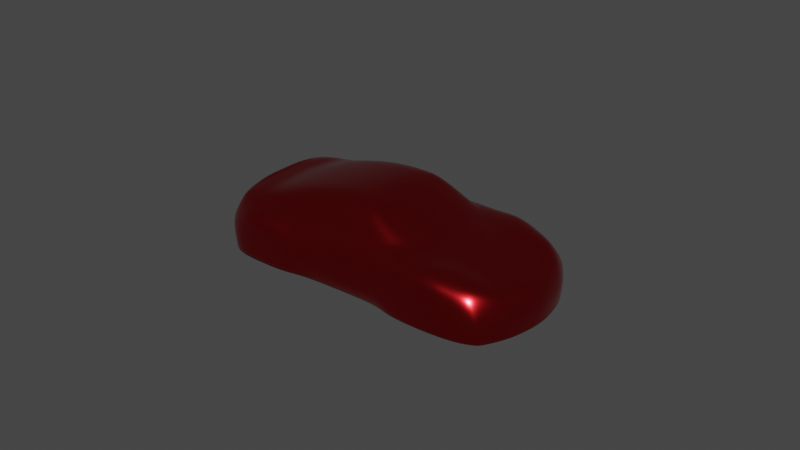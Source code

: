 # Source: Paint_tester7.blend  (saved by Blender 4.1.17; exported with 4.5.12 LTS)
import bpy
from mathutils import Matrix  # noqa: F401  (used for matrix-valued properties, if any)

bpy.ops.wm.read_factory_settings(use_empty=True)
scene = bpy.context.scene
scene.name = 'Scene'

# ---- materials (node trees are filled in below, after node groups)
mat_material = bpy.data.materials.new('Material')
mat_material.use_transparent_shadow = False

# ---- material node trees
mat_material.use_nodes = True; mat_material.node_tree.nodes.clear()
_N = mat_material.node_tree.nodes; _L = mat_material.node_tree.links
n0 = _N.new('ShaderNodeOutputMaterial'); n0.name = 'Material Output'; n0.location = (300, 300)
n1 = _N.new('ShaderNodeBsdfPrincipled'); n1.name = 'Principled BSDF'; n1.location = (-13, 302)
n1.distribution = 'GGX'
n1.subsurface_method = 'RANDOM_WALK_SKIN'
n1.inputs[0].default_value = (0.6828, 0.01817, 0.02332, 1.0)
n1.inputs[1].default_value = 1.0
n1.inputs[2].default_value = 0.2
n1.inputs[3].default_value = 1.45
n1.inputs[27].default_value = (0.0, 0.0, 0.0, 1.0)
n1.inputs[28].default_value = 1.0
_L.new(n1.outputs[0], n0.inputs[0])
n0.is_active_output = True

# ---- world
world_world = bpy.data.worlds.new('World'); scene.world = world_world
world_world.use_nodes = True; world_world.node_tree.nodes.clear()
_N = world_world.node_tree.nodes; _L = world_world.node_tree.links
n0 = _N.new('ShaderNodeOutputWorld'); n0.name = 'World Output'; n0.location = (300, 300)
n1 = _N.new('ShaderNodeBackground'); n1.name = 'Background'; n1.location = (10, 300)
n1.inputs[0].default_value = (0.05088, 0.05088, 0.05088, 1.0)
_L.new(n1.outputs[0], n0.inputs[0])
n0.is_active_output = True
world_world.color = (0.05088, 0.05088, 0.05088)
world_world.use_sun_shadow = False
world_world.sun_shadow_jitter_overblur = 0.0

# ---- meshes
me_plane = bpy.data.meshes.new('Plane')
me_plane.from_pydata([(-1.315, 0.7779, -0.3586), (0.9332, 0.8714, -0.583), (-1.462, 0.0, -0.3395), (1.162, 0.0, -0.5662), (-0.1453, 0.7825, -0.154), (-0.1453, 0.0, -0.1052), (0.1754, 0.0, -0.1468), (0.09306, 0.7725, -0.1677), (-1.76, 0.7794, -0.5284), (-1.888, 0.0, -0.5018), (-2.191, 0.691, -0.557), (-2.299, 0.0, -0.56), (2.025, 0.979, -0.7569), (2.604, 0.0, -0.9959), (1.497, 1.134, -0.6474), (1.551, 0.0, -0.658), (-2.016, 0.0, -0.5365), (-0.6577, 0.7656, -0.1801), (-0.6577, 0.0, -0.1446), (0.5922, 1.166, -0.7), (0.02161, 1.15, -0.7032), (-0.6133, 1.05, -0.6148), (1.152, 1.161, -0.6495), (-1.24, 0.9327, -0.6), (1.11, 0.4595, -0.5662), (-1.417, 0.4329, -0.3385), (-0.1453, 0.4251, -0.1133), (0.1404, 0.41, -0.1468), (-1.843, 0.4329, -0.5018), (2.51, 0.5398, -0.9961), (1.516, 0.5796, -0.658), (-0.6577, 0.4531, -0.1631), (2.298, 0.7937, -0.7966), (1.573, 0.8426, -0.6162), (2.645, 0.0, -1.225), (2.569, 0.527, -1.225), (-1.097, 1.163, -0.7), (-2.407, 0.0, -0.5426), (-1.662, 1.126, -0.66), (-2.337, 0.9514, -0.668), (-2.409, 0.4264, -0.5423), (-2.488, 1.093, -1.103), (-1.191, 1.311, -1.204), (-0.6083, 1.239, -1.05), (0.6172, 1.23, -1.111), (0.0363, 1.228, -1.111), (-2.524, 0.4541, -1.157), (-2.527, 0.0, -1.107), (-1.421, 1.312, -0.7704), (0.6047, 1.207, -0.9034), (0.4842, 1.021, -0.6072), (0.01586, 1.027, -0.6232), (0.02988, 1.2, -0.9055), (-0.6091, 1.193, -0.843), (-2.467, 0.0, -0.9055), (-2.412, 1.045, -0.8855), (-2.468, 0.4515, -0.9053), (-1.998, 0.7627, -0.5613), (2.625, 0.0, -1.5), (-2.446, 1.034, -1.442), (-2.059, 1.03, -0.66), (-2.193, 1.316, -1.188), (-1.921, 1.318, -0.7604), (-2.39, 0.0, -0.724), (-2.392, 0.4486, -0.7238), (-2.461, 0.9462, -0.8896), (-2.381, 0.8661, -0.6776), (-2.355, 0.8225, -0.6371), (-0.6153, 0.9968, -0.6063), (2.44, 0.0, -0.8787), (2.361, 0.5444, -0.8583), (2.486, 0.7709, -1.226), (2.412, 0.7785, -0.9831), (1.851, 1.226, -0.9172), (1.922, 1.227, -1.197), (1.148, 1.25, -0.78), (0.8576, 1.255, -1.2), (0.9096, 1.251, -0.91), (1.62, 1.242, -0.827), (-1.265, 1.311, -0.9255), (-2.098, 1.317, -0.9125), (-1.671, 1.315, -0.735), (-1.692, 1.327, -1.196), (-1.681, 1.328, -0.919), (-1.752, 0.9291, -0.59), (-2.267, 0.7977, -0.6031), (-2.012, 0.9023, -0.6), (2.294, 1.065, -1.166), (2.238, 1.107, -1.164), (2.209, 1.074, -0.9623), (-0.6083, 1.26, -1.284), (0.6297, 1.227, -1.319), (0.04272, 1.231, -1.319), (2.568, 0.2699, -0.996), (1.545, 0.2898, -0.658), (2.618, 0.2635, -1.225), (2.412, 0.2722, -0.8685), (-0.8994, 1.262, -1.244), (-0.9366, 1.252, -0.988), (-2.191, 0.4329, -0.557), (-1.998, 0.4329, -0.5575), (-2.299, 0.4329, -0.56), (-0.9785, 1.085, -0.6553), (2.634, 0.0, -1.376), (2.556, 0.525, -1.376), (2.468, 0.7725, -1.376), (1.922, 1.225, -1.365), (2.247, 1.091, -1.369), (2.316, 1.037, -1.371), (2.606, 0.2625, -1.376), (0.8534, 1.253, -1.36), (-2.192, 0.0, -1.273), (-2.191, 0.0, -0.557), (-2.504, 0.8794, -1.444), (-1.197, 1.311, -1.471), (-0.6084, 1.176, -1.485), (0.6401, 1.129, -1.491), (0.04805, 1.138, -1.491), (-2.185, 1.316, -1.462), (0.85, 1.25, -1.498), (-1.691, 1.327, -1.467), (2.318, 1.015, -1.5), (-0.9028, 1.22, -1.478), (2.546, 0.5233, -1.5), (2.453, 0.7738, -1.501), (1.921, 1.221, -1.499), (2.248, 1.07, -1.499), (2.597, 0.2616, -1.5), (1.817, 1.04, -0.7138), (1.939, 0.562, -0.7582), (1.935, 0.8182, -0.7064), (1.995, 0.0, -0.7684), (1.978, 0.281, -0.7633), (2.266, 1.079, -1.21), (2.282, 1.064, -1.37), (2.283, 1.043, -1.499), (0.1077, 0.7521, -0.1665), (-2.193, 0.4541, -1.273), (-2.528, 0.4539, -1.107), (-2.539, 0.9881, -1.105), (-2.523, 0.0, -1.157), (-2.504, 0.9284, -1.442), (-2.136, 0.0, -1.47), (-2.148, 0.5057, -1.47), (-2.183, 0.8613, -1.47), (-2.46, 0.0, -1.179), (-2.461, 0.4541, -1.179), (-2.446, 0.8748, -1.444), (-2.526, 0.8195, -1.208), (-2.527, 0.801, -1.192), (-2.527, 0.8126, -1.197), (-2.249, 0.7988, -1.272), (-2.247, 0.8174, -1.287), (-2.249, 0.8105, -1.276), (-2.489, 0.7937, -1.205), (-2.488, 0.8126, -1.22), (-2.49, 0.8054, -1.21), (-2.529, 0.8644, -1.184), (-2.531, 0.8525, -1.165), (-2.233, 0.7919, -1.29), (-2.53, 0.8636, -1.171), (-2.189, 0.459, -1.292), (-2.188, 0.0, -1.287), (-2.18, 0.8318, -1.47), (-2.286, 0.0, -0.5597), (-2.011, 0.886, -0.5955), (-1.753, 0.9115, -0.5828), (-2.258, 0.7852, -0.5977), (-2.287, 0.4329, -0.5596), (1.046, 0.0, -0.5171), (-1.249, 0.9146, -0.5717), (0.9967, 0.4537, -0.5171), (0.4384, 0.9918, -0.5557), (-0.003006, 0.9979, -0.5683), (-0.6203, 0.9697, -0.5564), (0.8365, 0.8574, -0.5343)], [], [(31, 26, 4, 17), (26, 27, 136, 7, 4), (174, 68, 23, 170), (85, 67, 40, 101), (35, 71, 72, 29), (130, 128, 14, 33), (86, 60, 39, 85), (25, 31, 17, 0), (21, 68, 51, 20), (50, 19, 20, 51), (171, 24, 1, 175), (2, 18, 31, 25), (100, 99, 112, 16), (132, 129, 30, 94), (95, 35, 29, 93), (28, 8, 57, 100), (25, 0, 8, 28), (5, 6, 27, 26), (18, 5, 26, 31), (130, 33, 30, 129), (109, 104, 35, 95), (53, 52, 45, 43), (106, 74, 88, 107), (83, 82, 61, 80), (54, 56, 138, 47), (65, 55, 41, 139), (49, 77, 76, 44), (49, 44, 45, 52), (14, 78, 75, 22), (21, 20, 52, 53), (19, 22, 75, 77, 49), (73, 78, 14, 128), (2, 25, 28, 9), (175, 172, 7, 136), (19, 50, 1, 22), (20, 19, 49, 52), (66, 65, 56, 64), (63, 64, 56, 54), (168, 167, 85, 101), (168, 101, 11, 164), (84, 38, 60, 86), (37, 40, 64, 63), (39, 55, 65, 66), (40, 67, 66, 64), (169, 3, 24, 171), (93, 29, 70, 96), (104, 105, 71, 35), (32, 70, 29, 72), (38, 81, 62, 60), (12, 32, 72, 89), (71, 87, 89, 72), (105, 108, 87, 71), (14, 22, 33), (30, 33, 22, 1), (81, 83, 80, 62), (85, 39, 66, 67), (48, 79, 83, 81), (79, 42, 82, 83), (38, 36, 48, 81), (166, 84, 86, 165), (165, 86, 85, 167), (88, 89, 87, 133), (134, 133, 87, 108), (23, 36, 38, 84), (173, 51, 68, 174), (45, 44, 91, 92), (43, 45, 92, 90), (122, 97, 90, 115), (97, 98, 43, 90), (36, 98, 79, 48), (21, 53, 36, 102), (21, 102, 23, 68), (13, 93, 96, 69), (103, 109, 95, 34), (34, 95, 93, 13), (131, 132, 94, 15), (3, 15, 94, 24), (41, 55, 80, 61), (42, 79, 98, 97), (114, 42, 97, 122), (53, 43, 98, 36), (11, 101, 40, 37), (9, 28, 100, 16), (100, 57, 10, 99), (23, 102, 36), (58, 127, 109, 103), (135, 134, 108, 121), (124, 121, 108, 105), (123, 124, 105, 104), (127, 123, 104, 109), (44, 76, 110, 91), (74, 106, 110, 76), (77, 75, 78, 73), (61, 82, 120, 118), (41, 61, 118, 59), (139, 41, 59, 141), (91, 110, 119, 116), (92, 91, 116, 117), (90, 92, 117, 115), (82, 42, 114, 120), (55, 39, 60, 62, 80), (69, 96, 132, 131), (32, 130, 129, 70), (96, 70, 129, 132), (32, 12, 128, 130), (89, 73, 128, 12), (76, 77, 73, 74), (89, 88, 74, 73), (106, 107, 126, 125), (125, 119, 110, 106), (126, 107, 134, 135), (107, 88, 133, 134), (170, 23, 84, 166), (173, 172, 50, 51), (30, 1, 24, 94), (145, 146, 137, 111), (46, 140, 47, 138), (113, 148, 157, 141), (147, 155, 148, 113), (144, 152, 155, 147), (142, 162, 161, 143), (146, 154, 151, 137), (151, 153, 152, 159), (158, 138, 56, 65), (149, 46, 138, 158), (140, 46, 146, 145), (137, 151, 159, 161), (160, 158, 65, 139), (152, 153, 156, 155), (153, 151, 154, 156), (148, 150, 160, 157), (150, 149, 158, 160), (155, 156, 150, 148), (156, 154, 149, 150), (157, 160, 139, 141), (46, 149, 154, 146), (159, 152, 144, 163), (161, 162, 111, 137), (161, 159, 163, 143), (4, 7, 172, 173), (0, 170, 166, 8), (4, 173, 174, 17), (57, 165, 167, 10), (8, 166, 165, 57), (6, 169, 171, 27), (99, 168, 164, 112), (99, 10, 167, 168), (1, 50, 172, 175), (27, 171, 175, 136), (17, 174, 170, 0)])
me_plane.polygons.foreach_set('use_smooth', [True] * 150)
_uv = me_plane.uv_layers.new(name='UVMap')
_uv.uv.foreach_set('vector', [0.25, 0.75, 0.5, 0.75, 0.5, 0.9389, 0.25, 1.0, 0.5, 0.75, 0.6034, 0.7012, 0.6034, 0.9256, 0.6034, 0.9389, 0.5, 0.9389, 0.1678, 1.0, 0.1559, 1.0, 0.0, 1.0, 0.0, 1.0, 0.0, 0.9776, 0.0, 0.9386, 0.0, 0.75, 0.0, 0.6619, 0.0, 0.75, 0.0, 0.8574, 0.0, 0.8574, 0.0, 0.75, 0.0, 0.8698, 0.03676, 0.9705, 0.07352, 0.9985, 0.0, 0.8693, 0.0, 1.0, 0.0, 1.0, 0.0, 1.0, 0.0, 1.0, 0.0, 0.7016, 0.25, 0.75, 0.25, 1.0, 0.0, 1.0, 0.1524, 1.0, 0.1579, 1.0, 0.3544, 1.019, 0.2837, 1.004, 0.5306, 1.0, 0.3887, 1.0, 0.2837, 1.004, 0.3544, 1.019, 0.9314, 0.701, 0.9749, 0.7009, 1.0, 1.0, 0.9536, 0.9913, 0.0, 0.5, 0.25, 0.5, 0.25, 0.75, 0.0, 0.7016, 0.0, 0.709, 0.0, 0.6474, 0.0, 0.6474, 0.0, 0.709, 0.0, 0.6229, 0.0, 0.7459, 0.0, 0.75, 0.0, 0.625, 0.0, 0.625, 0.0, 0.75, 0.0, 0.75, 0.0, 0.625, 0.0, 0.6661, 0.0, 0.9444, 0.0, 1.0, 0.0, 0.709, 0.0, 0.7016, 0.0, 1.0, 0.0, 0.9444, 0.0, 0.6661, 0.5, 0.5, 0.6034, 0.5, 0.6034, 0.7012, 0.5, 0.75, 0.25, 0.5, 0.5, 0.5, 0.5, 0.75, 0.25, 0.75, 0.0, 0.8698, 0.0, 0.8693, 0.0, 0.75, 0.0, 0.7459, 0.0, 0.625, 0.0, 0.75, 0.0, 0.75, 0.0, 0.625, 0.1151, 1.0, 0.1633, 1.0, 0.1307, 1.0, 0.08033, 1.0, 0.01703, 0.9978, 0.03402, 0.9989, 0.003651, 0.9929, 0.001954, 0.9862, 0.0, 1.0, 0.0, 1.0, 0.0, 1.0, 0.0, 1.0, 0.0, 0.5, 0.0, 0.7398, 0.0, 0.7203, 0.0, 0.5, 0.0, 0.9611, 0.0, 1.0, 0.0, 1.0, 0.0, 0.9582, 0.2915, 1.0, 0.3996, 1.0, 0.2064, 1.0, 0.1943, 1.0, 0.2915, 1.0, 0.1943, 1.0, 0.1307, 1.0, 0.1633, 1.0, 0.07352, 0.9985, 0.06316, 0.9988, 0.4667, 1.0, 0.5396, 0.9997, 0.1524, 1.0, 0.2013, 1.0, 0.1633, 1.0, 0.1151, 1.0, 0.3887, 1.0, 0.5396, 0.9997, 0.4667, 1.0, 0.3996, 1.0, 0.2915, 1.0, 0.02718, 0.9964, 0.06316, 0.9988, 0.07352, 0.9985, 0.03676, 0.9705, 0.0, 0.5, 0.0, 0.7016, 0.0, 0.6661, 0.0, 0.5, 0.9536, 0.9913, 0.5391, 0.9928, 0.6034, 0.9389, 0.6034, 0.9256, 0.3887, 1.0, 0.5306, 1.0, 1.0, 1.0, 0.5396, 0.9997, 0.2837, 1.004, 0.3887, 1.0, 0.2915, 1.0, 0.1633, 1.0, 0.0, 0.9627, 0.0, 0.9611, 0.0, 0.7398, 0.0, 0.75, 0.0, 0.5, 0.0, 0.75, 0.0, 0.7398, 0.0, 0.5, 0.0, 0.6602, 0.0, 0.9802, 0.0, 0.9776, 0.0, 0.6619, 0.0, 0.6602, 0.0, 0.6619, 0.0, 0.6619, 0.0, 0.6602, 0.0, 1.0, 0.0, 1.0, 0.0, 1.0, 0.0, 1.0, 0.0, 0.5, 0.0, 0.75, 0.0, 0.75, 0.0, 0.5, 0.0, 1.0, 0.0, 1.0, 0.0, 0.9611, 0.0, 0.9627, 0.0, 0.75, 0.0, 0.9386, 0.0, 0.9627, 0.0, 0.75, 0.8401, 0.499, 0.8714, 0.4988, 0.9749, 0.7009, 0.9314, 0.701, 0.0, 0.625, 0.0, 0.75, 0.0, 0.7417, 0.0, 0.6209, 0.0, 0.75, 0.0, 0.8574, 0.0, 0.8574, 0.0, 0.75, 0.0, 0.8703, 0.0, 0.7417, 0.0, 0.75, 0.0, 0.8574, 0.0, 1.0, 0.0, 1.0, 0.0, 1.0, 0.0, 1.0, 0.0129, 0.9523, 0.0, 0.8703, 0.0, 0.8574, 0.002592, 0.9637, 0.0, 0.8574, 0.0005061, 0.9781, 0.002592, 0.9637, 0.0, 0.8574, 0.0, 0.8574, 0.0, 0.9668, 0.0005061, 0.9781, 0.0, 0.8574, 0.07352, 0.9985, 0.5396, 0.9997, 0.0, 0.8693, 0.0, 0.75, 0.0, 0.8693, 0.5396, 0.9997, 1.0, 1.0, 0.0, 1.0, 0.0, 1.0, 0.0, 1.0, 0.0, 1.0, 0.0, 1.0, 0.0, 1.0, 0.0, 0.9627, 0.0, 0.9386, 0.0, 1.0, 0.0, 1.0, 0.0, 1.0, 0.0, 1.0, 0.0, 1.0, 0.0, 1.0, 0.0, 1.0, 0.0, 1.0, 0.0, 1.0, 0.02635, 1.0, 0.0, 1.0, 0.0, 1.0, 0.0, 0.9935, 0.0, 1.0, 0.0, 1.0, 0.0, 1.0, 0.0, 1.0, 0.0, 1.0, 0.0, 1.0, 0.0, 1.0, 0.003651, 0.9929, 0.002592, 0.9637, 0.0005061, 0.9781, 0.002024, 0.9883, 0.0009771, 0.9765, 0.002024, 0.9883, 0.0005061, 0.9781, 0.0, 0.9668, 0.0, 1.0, 0.02635, 1.0, 0.0, 1.0, 0.0, 1.0, 0.3714, 1.01, 0.3544, 1.019, 0.1579, 1.0, 0.1678, 1.0, 0.1307, 1.0, 0.1943, 1.0, 0.09717, 1.0, 0.06533, 1.0, 0.08033, 1.0, 0.1307, 1.0, 0.06533, 1.0, 0.04098, 1.0, 0.003496, 1.0, 0.02049, 1.0, 0.04098, 1.0, 0.006992, 1.0, 0.02049, 1.0, 0.04016, 1.0, 0.08033, 1.0, 0.04098, 1.0, 0.02635, 1.0, 0.04016, 1.0, 0.0, 1.0, 0.0, 1.0, 0.1524, 1.0, 0.1151, 1.0, 0.02635, 1.0, 0.05925, 1.0, 0.1524, 1.0, 0.05925, 1.0, 0.0, 1.0, 0.1559, 1.0, 0.0, 0.5, 0.0, 0.625, 0.0, 0.6209, 0.0, 0.5, 0.0, 0.5, 0.0, 0.625, 0.0, 0.625, 0.0, 0.5, 0.0, 0.5, 0.0, 0.625, 0.0, 0.625, 0.0, 0.5, 0.0, 0.5, 0.0, 0.6229, 0.0, 0.625, 0.0, 0.5, 0.8714, 0.4988, 0.0, 0.5, 0.0, 0.625, 0.9749, 0.7009, 0.0, 1.0, 0.0, 1.0, 0.0, 1.0, 0.0, 1.0, 0.0, 1.0, 0.0, 1.0, 0.04016, 1.0, 0.02049, 1.0, 0.0, 1.0, 0.0, 1.0, 0.02049, 1.0, 0.003496, 1.0, 0.1151, 1.0, 0.08033, 1.0, 0.04016, 1.0, 0.02635, 1.0, 0.0, 0.5, 0.0, 0.6619, 0.0, 0.75, 0.0, 0.5, 0.0, 0.5, 0.0, 0.6661, 0.0, 0.709, 0.0, 0.5, 0.0, 0.709, 0.0, 1.0, 0.0, 1.0, 0.0, 0.6474, 0.0, 1.0, 0.05925, 1.0, 0.02635, 1.0, 0.0, 0.5, 0.0, 0.625, 0.0, 0.625, 0.0, 0.5, 0.0001667, 0.9646, 0.0009771, 0.9765, 0.0, 0.9668, 0.0, 0.9546, 0.0, 0.8574, 0.0, 0.9546, 0.0, 0.9668, 0.0, 0.8574, 0.0, 0.75, 0.0, 0.8574, 0.0, 0.8574, 0.0, 0.75, 0.0, 0.625, 0.0, 0.75, 0.0, 0.75, 0.0, 0.625, 0.1943, 1.0, 0.2064, 1.0, 0.1032, 1.0, 0.09717, 1.0, 0.03402, 0.9989, 0.01703, 0.9978, 0.1032, 1.0, 0.2064, 1.0, 0.3996, 1.0, 0.4667, 1.0, 0.06316, 0.9988, 0.02718, 0.9964, 0.0, 1.0, 0.0, 1.0, 0.0, 1.0, 0.0, 1.0, 0.0, 1.0, 0.0, 1.0, 0.0, 1.0, 0.0, 1.0, 0.0, 0.9582, 0.0, 1.0, 0.0, 1.0, 0.0, 0.9542, 0.09717, 1.0, 0.1032, 1.0, 0.01761, 1.0, 0.01658, 1.0, 0.06533, 1.0, 0.09717, 1.0, 0.01658, 1.0, 0.01115, 1.0, 0.04098, 1.0, 0.06533, 1.0, 0.01115, 1.0, 0.006992, 1.0, 0.0, 1.0, 0.0, 1.0, 0.0, 1.0, 0.0, 1.0, 0.0, 1.0, 0.0, 1.0, 0.0, 1.0, 0.0, 1.0, 0.0, 1.0, 0.0, 0.5, 0.0, 0.6209, 0.0, 0.6229, 0.0, 0.5, 0.0, 0.8703, 0.0, 0.8698, 0.0, 0.7459, 0.0, 0.7417, 0.0, 0.6209, 0.0, 0.7417, 0.0, 0.7459, 0.0, 0.6229, 0.0, 0.8703, 0.0129, 0.9523, 0.03676, 0.9705, 0.0, 0.8698, 0.005351, 0.9818, 0.02718, 0.9964, 0.03676, 0.9705, 0.0129, 0.9523, 0.2064, 1.0, 0.3996, 1.0, 0.02718, 0.9964, 0.03402, 0.9989, 0.002592, 0.9637, 0.003651, 0.9929, 0.03402, 0.9989, 0.02718, 0.9964, 0.01703, 0.9978, 0.001954, 0.9862, 0.0003335, 0.9747, 0.002906, 0.996, 0.002906, 0.996, 0.01761, 1.0, 0.1032, 1.0, 0.01703, 0.9978, 0.0003335, 0.9747, 0.001954, 0.9862, 0.0009771, 0.9765, 0.0001667, 0.9646, 0.001954, 0.9862, 0.003651, 0.9929, 0.002024, 0.9883, 0.0009771, 0.9765, 0.0, 1.0, 0.0, 1.0, 0.0, 1.0, 0.0, 0.9935, 0.3714, 1.01, 0.5391, 0.9928, 0.5306, 1.0, 0.3544, 1.019, 0.0, 0.75, 1.0, 1.0, 0.9749, 0.7009, 0.0, 0.625, 0.0, 0.4746, 0.0, 0.7165, 0.0, 0.7165, 0.0, 0.4746, 0.0, 0.7165, 0.0, 0.4746, 0.0, 0.5, 0.0, 0.7203, 0.0, 0.9291, 0.0, 0.887, 0.0, 0.9063, 0.0, 0.9542, 0.0, 0.9019, 0.0, 0.8831, 0.0, 0.887, 0.0, 0.9291, 0.0, 0.7736, 0.0, 0.864, 0.0, 0.8831, 0.0, 0.9019, 0.0, 0.7156, 0.0, 0.4918, 0.0, 0.7197, 0.0, 0.75, 0.0, 0.7165, 0.0, 0.8749, 0.0, 0.8649, 0.0, 0.7165, 0.0, 0.8649, 0.0, 0.8701, 0.0, 0.864, 0.0, 0.8583, 0.0, 0.8999, 0.0, 0.7203, 0.0, 0.7398, 0.0, 0.9611, 0.0, 0.8776, 0.0, 0.7165, 0.0, 0.7203, 0.0, 0.8999, 0.0, 0.4746, 0.0, 0.7165, 0.0, 0.7165, 0.0, 0.4746, 0.0, 0.7165, 0.0, 0.8649, 0.0, 0.8583, 0.0, 0.7197, 0.0, 0.905, 0.0, 0.8999, 0.0, 0.9611, 0.0, 0.9582, 0.0, 0.864, 0.0, 0.8701, 0.0, 0.8819, 0.0, 0.8831, 0.0, 0.8701, 0.0, 0.8649, 0.0, 0.8749, 0.0, 0.8819, 0.0, 0.887, 0.0, 0.8845, 0.0, 0.9046, 0.0, 0.9063, 0.0, 0.8845, 0.0, 0.8776, 0.0, 0.8999, 0.0, 0.9046, 0.0, 0.8831, 0.0, 0.8819, 0.0, 0.8845, 0.0, 0.887, 0.0, 0.8819, 0.0, 0.8749, 0.0, 0.8776, 0.0, 0.8845, 0.0, 0.9063, 0.0, 0.905, 0.0, 0.9582, 0.0, 0.9542, 0.0, 0.7165, 0.0, 0.8776, 0.0, 0.8749, 0.0, 0.7165, 0.0, 0.8583, 0.0, 0.864, 0.0, 0.7736, 0.0, 0.7716, 0.0, 0.7197, 0.0, 0.4918, 0.0, 0.4746, 0.0, 0.7165, 0.0, 0.7197, 0.0, 0.8583, 0.0, 0.7716, 0.0, 0.75, 0.5, 0.9389, 0.6034, 0.9389, 0.5391, 0.9928, 0.3714, 1.01, 0.0, 1.0, 0.0, 1.0, 0.0, 0.9935, 0.0, 0.9444, 0.5, 0.9389, 0.3714, 1.01, 0.1678, 1.0, 0.25, 1.0, 0.0, 1.0, 0.0, 1.0, 0.0, 1.0, 0.0, 1.0, 0.0, 0.9444, 0.0, 0.9935, 0.0, 1.0, 0.0, 1.0, 0.6034, 0.5, 0.8401, 0.499, 0.9314, 0.701, 0.6034, 0.7012, 0.0, 0.6474, 0.0, 0.6602, 0.0, 0.6602, 0.0, 0.6474, 0.0, 0.6474, 0.0, 1.0, 0.0, 0.9802, 0.0, 0.6602, 1.0, 1.0, 0.5306, 1.0, 0.5391, 0.9928, 0.9536, 0.9913, 0.6034, 0.7012, 0.9314, 0.701, 0.9536, 0.9913, 0.6034, 0.9256, 0.25, 1.0, 0.1678, 1.0, 0.0, 1.0, 0.0, 1.0])
me_plane.materials.append(mat_material)
me_plane.use_mirror_y = True
me_plane.update()

# ---- objects
ob_paint_tester = bpy.data.objects.new('Paint_tester', me_plane)

# ---- transforms, parenting, visibility, modifiers, constraints
ob_paint_tester.location = (0.0, 0.0, 0.02138)
ob_paint_tester.scale = (0.01935, 0.01935, 0.01935)
ob_paint_tester.use_mesh_mirror_y = True
_m = ob_paint_tester.modifiers.new('Mirror', 'MIRROR')
_m.use_axis = (False, True, False)
_m.use_bisect_axis = (False, True, False)
_m.use_clip = True
_m = ob_paint_tester.modifiers.new('Subdivision', 'SUBSURF')
_m.levels = 3
_m.show_only_control_edges = False
_m = ob_paint_tester.modifiers.new('Solidify', 'SOLIDIFY')
_m.thickness = 0.09
_m.offset = -0.7

# ---- collection membership
scene.collection.objects.link(ob_paint_tester)

# ---- scene / render settings (as saved in the file)
scene.frame_start = 1; scene.frame_end = 250; scene.frame_set(1)
scene.render.engine = 'BLENDER_EEVEE_NEXT'
scene.cycles.sampling_pattern = 'TABULATED_SOBOL'
scene.eevee.ray_tracing_options.trace_max_roughness = 0.0
scene.view_settings.view_transform = 'Filmic'
bpy.context.view_layer.update()

# ---- added for rendering (the .blend has no active camera and no usable light): camera, sun
cam_auto = bpy.data.cameras.new('AutoCamera')
cam_auto.lens = 50.0
cam_auto.sensor_width = 36.0
cam_auto.clip_end = 1000.0
ob_auto_camera = bpy.data.objects.new('AutoCamera', cam_auto)
scene.collection.objects.link(ob_auto_camera)
ob_auto_camera.location = (0.186027, -0.222054, 0.153844)
ob_auto_camera.rotation_euler = (1.09748, -7.21219e-08, 0.694738)
scene.camera = ob_auto_camera
light_auto_sun = bpy.data.lights.new('AutoSun', 'SUN')
light_auto_sun.energy = 3.0
light_auto_sun.angle = 0.0523599
ob_auto_sun = bpy.data.objects.new('AutoSun', light_auto_sun)
scene.collection.objects.link(ob_auto_sun)
ob_auto_sun.rotation_euler = (0.872665, 0.174533, 0.523599)
bpy.context.view_layer.update()
